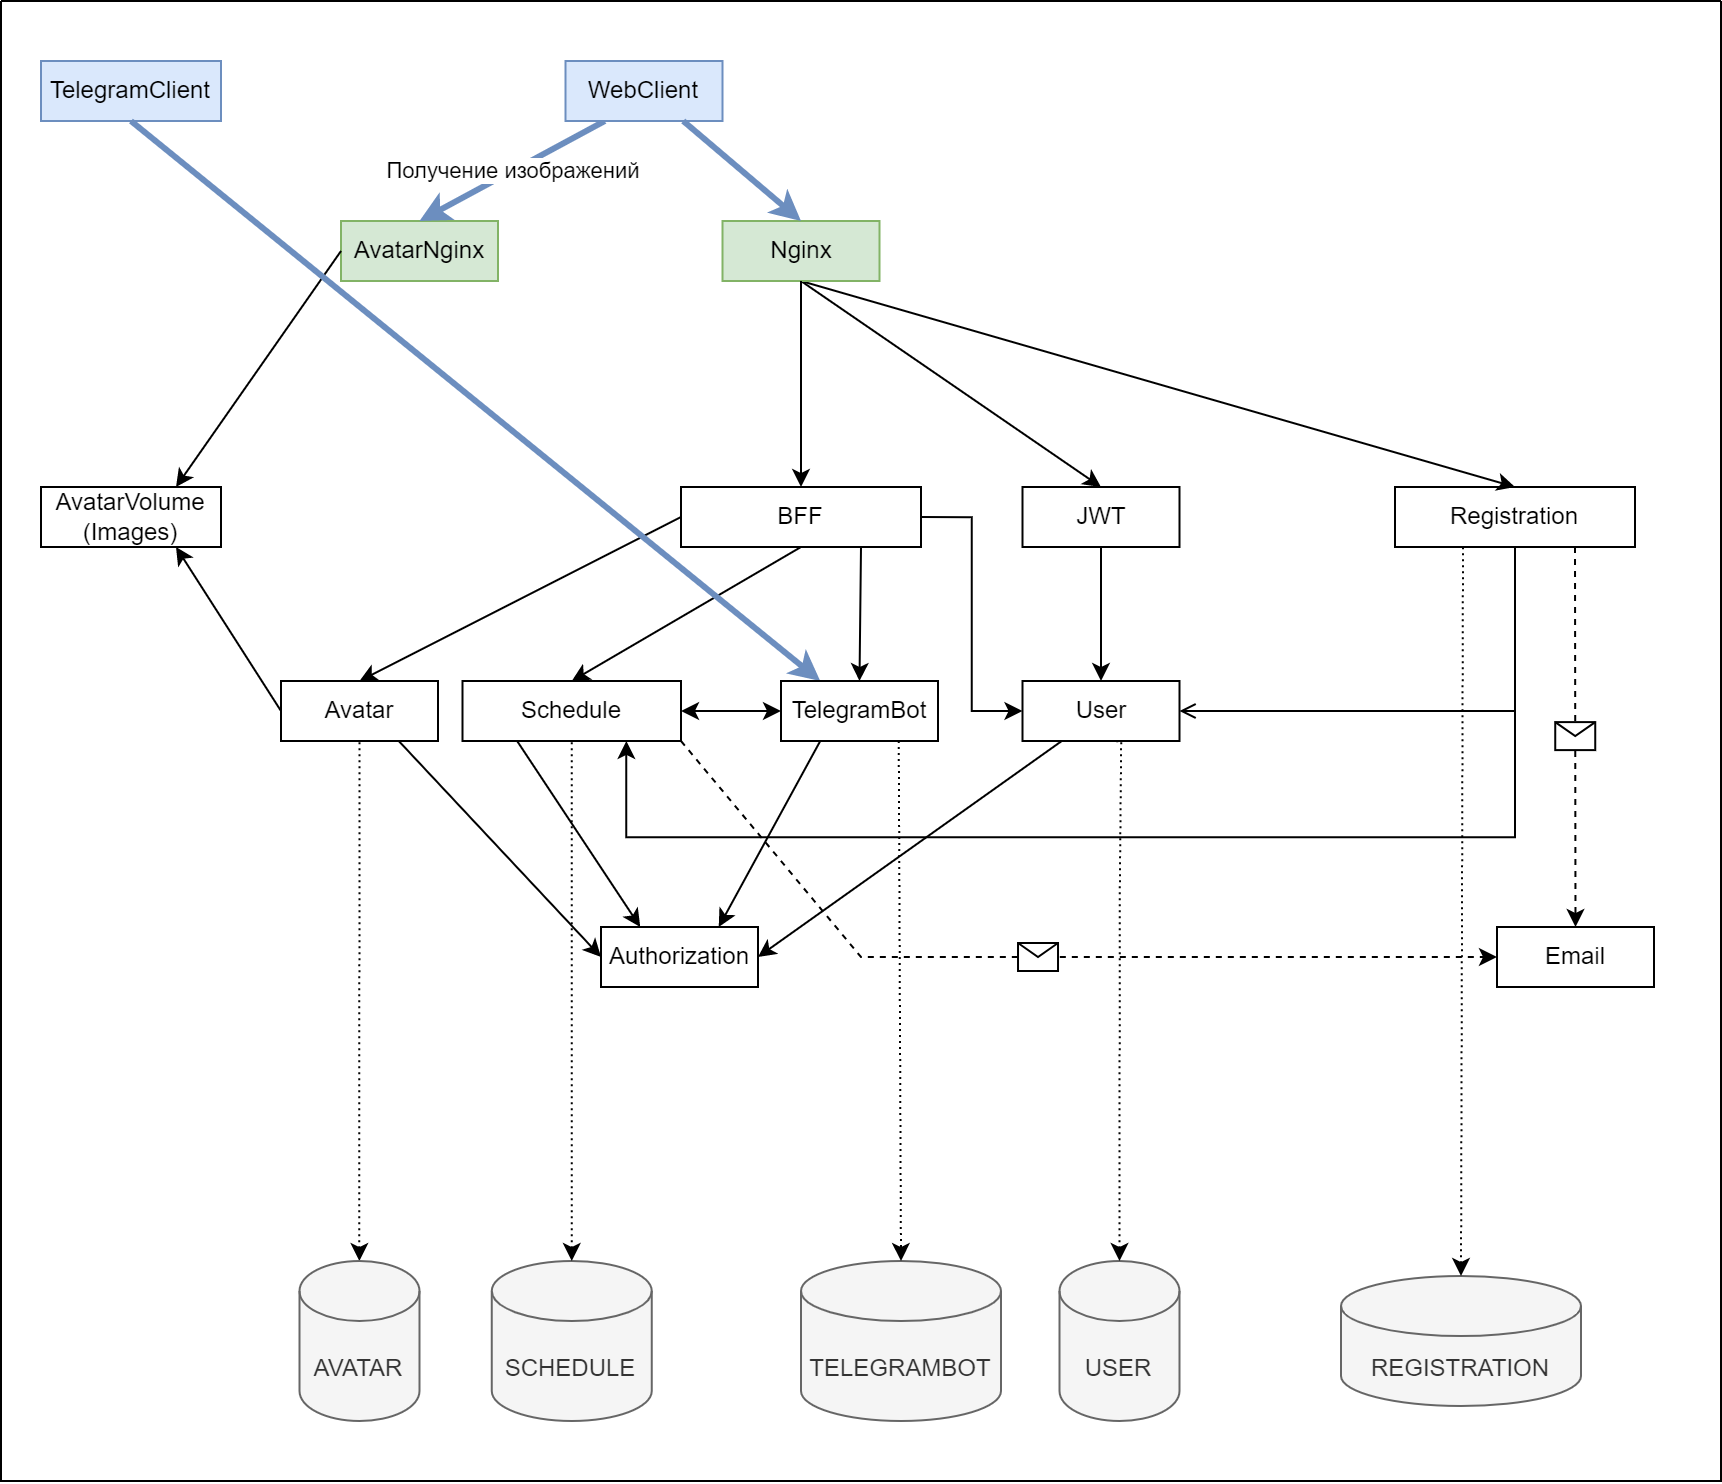

The diagram above was exported from draw.io. Its source (the exported page's mxGraphModel, read from the mxfile embedded in the PNG):
<mxGraphModel dx="1887" dy="1053" grid="1" gridSize="10" guides="1" tooltips="1" connect="1" arrows="1" fold="1" page="1" pageScale="1" pageWidth="827" pageHeight="1169" math="0" shadow="0">
  <root>
    <mxCell id="0" />
    <mxCell id="1" parent="0" />
    <mxCell id="hiX22UkawsweQj54cd4N-7" value="JWT" style="rounded=0;whiteSpace=wrap;html=1;" parent="1" vertex="1">
      <mxGeometry x="510.75" y="243" width="78.5" height="30" as="geometry" />
    </mxCell>
    <mxCell id="hiX22UkawsweQj54cd4N-8" value="User" style="rounded=0;whiteSpace=wrap;html=1;" parent="1" vertex="1">
      <mxGeometry x="510.75" y="340" width="78.5" height="30" as="geometry" />
    </mxCell>
    <mxCell id="hiX22UkawsweQj54cd4N-10" value="Registration" style="rounded=0;whiteSpace=wrap;html=1;" parent="1" vertex="1">
      <mxGeometry x="697" y="243" width="120" height="30" as="geometry" />
    </mxCell>
    <mxCell id="hiX22UkawsweQj54cd4N-11" value="Email" style="rounded=0;whiteSpace=wrap;html=1;" parent="1" vertex="1">
      <mxGeometry x="748" y="463" width="78.5" height="30" as="geometry" />
    </mxCell>
    <mxCell id="hiX22UkawsweQj54cd4N-14" value="Schedule" style="rounded=0;whiteSpace=wrap;html=1;" parent="1" vertex="1">
      <mxGeometry x="230.75" y="340" width="109.25" height="30" as="geometry" />
    </mxCell>
    <mxCell id="hiX22UkawsweQj54cd4N-22" value="" style="endArrow=none;html=1;rounded=0;exitX=0.5;exitY=0;exitDx=0;exitDy=0;entryX=0.5;entryY=1;entryDx=0;entryDy=0;endFill=0;startArrow=classic;startFill=1;" parent="1" source="hiX22UkawsweQj54cd4N-7" target="gl-ooaWafGvAzmjAQwMA-1" edge="1">
      <mxGeometry width="50" height="50" relative="1" as="geometry">
        <mxPoint x="600" y="423" as="sourcePoint" />
        <mxPoint x="470.75" y="323" as="targetPoint" />
      </mxGeometry>
    </mxCell>
    <mxCell id="hiX22UkawsweQj54cd4N-26" value="" style="endArrow=classic;html=1;rounded=0;entryX=0.5;entryY=0;entryDx=0;entryDy=0;exitX=0.5;exitY=1;exitDx=0;exitDy=0;endFill=1;" parent="1" source="hiX22UkawsweQj54cd4N-7" target="hiX22UkawsweQj54cd4N-8" edge="1">
      <mxGeometry width="50" height="50" relative="1" as="geometry">
        <mxPoint x="680" y="423" as="sourcePoint" />
        <mxPoint x="730" y="373" as="targetPoint" />
      </mxGeometry>
    </mxCell>
    <mxCell id="hiX22UkawsweQj54cd4N-27" value="" style="endArrow=open;html=1;rounded=0;entryX=1;entryY=0.5;entryDx=0;entryDy=0;exitX=0.5;exitY=1;exitDx=0;exitDy=0;endFill=0;" parent="1" source="hiX22UkawsweQj54cd4N-10" target="hiX22UkawsweQj54cd4N-8" edge="1">
      <mxGeometry width="50" height="50" relative="1" as="geometry">
        <mxPoint x="610" y="453" as="sourcePoint" />
        <mxPoint x="610" y="473" as="targetPoint" />
        <Array as="points">
          <mxPoint x="757" y="355" />
          <mxPoint x="670" y="355" />
        </Array>
      </mxGeometry>
    </mxCell>
    <mxCell id="hiX22UkawsweQj54cd4N-29" value="" style="endArrow=none;html=1;rounded=0;entryX=0.5;entryY=1;entryDx=0;entryDy=0;exitX=0.5;exitY=0;exitDx=0;exitDy=0;endFill=0;startArrow=classic;startFill=1;" parent="1" source="hiX22UkawsweQj54cd4N-10" target="gl-ooaWafGvAzmjAQwMA-1" edge="1">
      <mxGeometry width="50" height="50" relative="1" as="geometry">
        <mxPoint x="680" y="423" as="sourcePoint" />
        <mxPoint x="730" y="373" as="targetPoint" />
      </mxGeometry>
    </mxCell>
    <mxCell id="hiX22UkawsweQj54cd4N-31" value="" style="endArrow=none;html=1;rounded=0;exitX=0.5;exitY=0;exitDx=0;exitDy=0;entryX=0.5;entryY=1;entryDx=0;entryDy=0;endFill=0;startArrow=classic;startFill=1;" parent="1" source="hiX22UkawsweQj54cd4N-14" target="gl-ooaWafGvAzmjAQwMA-2" edge="1">
      <mxGeometry width="50" height="50" relative="1" as="geometry">
        <mxPoint x="280" y="423" as="sourcePoint" />
        <mxPoint x="460" y="363" as="targetPoint" />
      </mxGeometry>
    </mxCell>
    <mxCell id="gl-ooaWafGvAzmjAQwMA-1" value="Nginx" style="rounded=0;whiteSpace=wrap;html=1;fillColor=#d5e8d4;strokeColor=#82b366;" parent="1" vertex="1">
      <mxGeometry x="360.75" y="110" width="78.5" height="30" as="geometry" />
    </mxCell>
    <mxCell id="5XaMablW81QgSOGNDfAo-1" style="edgeStyle=orthogonalEdgeStyle;rounded=0;orthogonalLoop=1;jettySize=auto;html=1;exitX=1;exitY=0.5;exitDx=0;exitDy=0;entryX=0;entryY=0.5;entryDx=0;entryDy=0;" edge="1" parent="1" source="gl-ooaWafGvAzmjAQwMA-2" target="hiX22UkawsweQj54cd4N-8">
      <mxGeometry relative="1" as="geometry" />
    </mxCell>
    <mxCell id="gl-ooaWafGvAzmjAQwMA-2" value="BFF" style="rounded=0;whiteSpace=wrap;html=1;" parent="1" vertex="1">
      <mxGeometry x="340" y="243" width="120" height="30" as="geometry" />
    </mxCell>
    <mxCell id="gl-ooaWafGvAzmjAQwMA-3" value="" style="endArrow=none;html=1;rounded=0;entryX=0.5;entryY=1;entryDx=0;entryDy=0;exitX=0.5;exitY=0;exitDx=0;exitDy=0;endFill=0;startArrow=classic;startFill=1;" parent="1" source="gl-ooaWafGvAzmjAQwMA-2" target="gl-ooaWafGvAzmjAQwMA-1" edge="1">
      <mxGeometry width="50" height="50" relative="1" as="geometry">
        <mxPoint x="470" y="383" as="sourcePoint" />
        <mxPoint x="520" y="333" as="targetPoint" />
      </mxGeometry>
    </mxCell>
    <mxCell id="gl-ooaWafGvAzmjAQwMA-6" style="edgeStyle=orthogonalEdgeStyle;rounded=0;orthogonalLoop=1;jettySize=auto;html=1;entryX=0.75;entryY=1;entryDx=0;entryDy=0;endArrow=classic;endFill=1;" parent="1" source="hiX22UkawsweQj54cd4N-10" target="hiX22UkawsweQj54cd4N-14" edge="1">
      <mxGeometry relative="1" as="geometry">
        <Array as="points">
          <mxPoint x="757" y="418" />
          <mxPoint x="313" y="418" />
        </Array>
      </mxGeometry>
    </mxCell>
    <mxCell id="gl-ooaWafGvAzmjAQwMA-53" value="" style="endArrow=none;html=1;rounded=0;exitX=0.5;exitY=0;exitDx=0;exitDy=0;entryX=0;entryY=0.5;entryDx=0;entryDy=0;endFill=0;startArrow=classic;startFill=1;" parent="1" source="5XaMablW81QgSOGNDfAo-14" target="gl-ooaWafGvAzmjAQwMA-2" edge="1">
      <mxGeometry width="50" height="50" relative="1" as="geometry">
        <mxPoint x="179.25" y="353" as="sourcePoint" />
        <mxPoint x="440" y="363" as="targetPoint" />
      </mxGeometry>
    </mxCell>
    <mxCell id="gl-ooaWafGvAzmjAQwMA-54" value="AvatarNginx" style="rounded=0;whiteSpace=wrap;html=1;fillColor=#d5e8d4;strokeColor=#82b366;" parent="1" vertex="1">
      <mxGeometry x="170" y="110" width="78.5" height="30" as="geometry" />
    </mxCell>
    <mxCell id="gl-ooaWafGvAzmjAQwMA-55" value="Получение изображений" style="endArrow=none;html=1;rounded=0;exitX=0.5;exitY=0;exitDx=0;exitDy=0;endFill=0;startArrow=classic;startFill=1;entryX=0.25;entryY=1;entryDx=0;entryDy=0;fillColor=#dae8fc;strokeColor=#6c8ebf;strokeWidth=3;" parent="1" source="gl-ooaWafGvAzmjAQwMA-54" target="5XaMablW81QgSOGNDfAo-22" edge="1">
      <mxGeometry width="50" height="50" relative="1" as="geometry">
        <mxPoint x="440" y="333" as="sourcePoint" />
        <mxPoint x="310" y="20" as="targetPoint" />
      </mxGeometry>
    </mxCell>
    <mxCell id="gl-ooaWafGvAzmjAQwMA-61" value="SCHEDULE" style="shape=cylinder3;whiteSpace=wrap;html=1;boundedLbl=1;backgroundOutline=1;size=15;fillColor=#f5f5f5;fontColor=#333333;strokeColor=#666666;" parent="1" vertex="1">
      <mxGeometry x="245.38" y="630" width="80" height="80" as="geometry" />
    </mxCell>
    <mxCell id="gl-ooaWafGvAzmjAQwMA-62" value="USER" style="shape=cylinder3;whiteSpace=wrap;html=1;boundedLbl=1;backgroundOutline=1;size=15;fillColor=#f5f5f5;fontColor=#333333;strokeColor=#666666;" parent="1" vertex="1">
      <mxGeometry x="529.25" y="630" width="60" height="80" as="geometry" />
    </mxCell>
    <mxCell id="gl-ooaWafGvAzmjAQwMA-63" value="REGISTRATION" style="shape=cylinder3;whiteSpace=wrap;html=1;boundedLbl=1;backgroundOutline=1;size=15;fillColor=#f5f5f5;strokeColor=#666666;fontColor=#333333;" parent="1" vertex="1">
      <mxGeometry x="670" y="637.5" width="120" height="65" as="geometry" />
    </mxCell>
    <mxCell id="gl-ooaWafGvAzmjAQwMA-70" style="edgeStyle=orthogonalEdgeStyle;rounded=0;orthogonalLoop=1;jettySize=auto;html=1;entryX=0.5;entryY=1;entryDx=0;entryDy=0;dashed=1;startArrow=classic;startFill=1;endArrow=none;endFill=0;strokeWidth=1;dashPattern=1 2;" parent="1" source="gl-ooaWafGvAzmjAQwMA-66" target="5XaMablW81QgSOGNDfAo-14" edge="1">
      <mxGeometry relative="1" as="geometry">
        <mxPoint x="179.25" y="380" as="targetPoint" />
      </mxGeometry>
    </mxCell>
    <mxCell id="gl-ooaWafGvAzmjAQwMA-66" value="AVATAR" style="shape=cylinder3;whiteSpace=wrap;html=1;boundedLbl=1;backgroundOutline=1;size=15;fillColor=#f5f5f5;fontColor=#333333;strokeColor=#666666;" parent="1" vertex="1">
      <mxGeometry x="149.25" y="630" width="60" height="80" as="geometry" />
    </mxCell>
    <mxCell id="gl-ooaWafGvAzmjAQwMA-73" style="edgeStyle=orthogonalEdgeStyle;rounded=0;orthogonalLoop=1;jettySize=auto;html=1;entryX=0.5;entryY=1;entryDx=0;entryDy=0;dashed=1;startArrow=classic;startFill=1;endArrow=none;endFill=0;strokeWidth=1;dashPattern=1 2;exitX=0.5;exitY=0;exitDx=0;exitDy=0;exitPerimeter=0;" parent="1" source="gl-ooaWafGvAzmjAQwMA-62" target="hiX22UkawsweQj54cd4N-8" edge="1">
      <mxGeometry relative="1" as="geometry">
        <mxPoint x="649.72" y="493" as="sourcePoint" />
        <mxPoint x="649.72" y="433.0000000000001" as="targetPoint" />
        <Array as="points">
          <mxPoint x="560" y="450" />
          <mxPoint x="560" y="450" />
        </Array>
      </mxGeometry>
    </mxCell>
    <mxCell id="gl-ooaWafGvAzmjAQwMA-75" style="edgeStyle=orthogonalEdgeStyle;rounded=0;orthogonalLoop=1;jettySize=auto;html=1;entryX=0.25;entryY=1;entryDx=0;entryDy=0;dashed=1;startArrow=classic;startFill=1;endArrow=none;endFill=0;strokeWidth=1;dashPattern=1 2;exitX=0.5;exitY=0;exitDx=0;exitDy=0;exitPerimeter=0;" parent="1" source="gl-ooaWafGvAzmjAQwMA-63" target="hiX22UkawsweQj54cd4N-10" edge="1">
      <mxGeometry relative="1" as="geometry">
        <mxPoint x="826.5" y="323" as="sourcePoint" />
        <mxPoint x="826.5" y="263" as="targetPoint" />
        <Array as="points">
          <mxPoint x="731" y="637" />
          <mxPoint x="731" y="273" />
        </Array>
      </mxGeometry>
    </mxCell>
    <mxCell id="5XaMablW81QgSOGNDfAo-6" value="" style="endArrow=classic;html=1;rounded=0;exitX=0;exitY=0.5;exitDx=0;exitDy=0;entryX=0.75;entryY=1;entryDx=0;entryDy=0;" edge="1" parent="1" source="5XaMablW81QgSOGNDfAo-14" target="5XaMablW81QgSOGNDfAo-13">
      <mxGeometry width="50" height="50" relative="1" as="geometry">
        <mxPoint x="140" y="366.5" as="sourcePoint" />
        <mxPoint x="97" y="300.7499999999999" as="targetPoint" />
      </mxGeometry>
    </mxCell>
    <mxCell id="5XaMablW81QgSOGNDfAo-10" value="" style="endArrow=classic;html=1;rounded=0;exitX=0;exitY=0.5;exitDx=0;exitDy=0;entryX=0.75;entryY=0;entryDx=0;entryDy=0;" edge="1" parent="1" source="gl-ooaWafGvAzmjAQwMA-54" target="5XaMablW81QgSOGNDfAo-13">
      <mxGeometry width="50" height="50" relative="1" as="geometry">
        <mxPoint x="240" y="350" as="sourcePoint" />
        <mxPoint x="97" y="262.2499999999999" as="targetPoint" />
      </mxGeometry>
    </mxCell>
    <mxCell id="5XaMablW81QgSOGNDfAo-11" value="" style="endArrow=classic;html=1;rounded=0;exitX=0.75;exitY=1;exitDx=0;exitDy=0;entryX=0.5;entryY=0;entryDx=0;entryDy=0;dashed=1;" edge="1" parent="1" source="hiX22UkawsweQj54cd4N-10" target="hiX22UkawsweQj54cd4N-11">
      <mxGeometry relative="1" as="geometry">
        <mxPoint x="610" y="340" as="sourcePoint" />
        <mxPoint x="710" y="340" as="targetPoint" />
      </mxGeometry>
    </mxCell>
    <mxCell id="5XaMablW81QgSOGNDfAo-12" value="" style="shape=message;html=1;outlineConnect=0;" vertex="1" parent="5XaMablW81QgSOGNDfAo-11">
      <mxGeometry width="20" height="14" relative="1" as="geometry">
        <mxPoint x="-10" y="-7" as="offset" />
      </mxGeometry>
    </mxCell>
    <mxCell id="5XaMablW81QgSOGNDfAo-13" value="&lt;span style=&quot;&quot;&gt;AvatarVolume&lt;/span&gt;&lt;br style=&quot;&quot;&gt;&lt;span style=&quot;&quot;&gt;(Images)&lt;/span&gt;" style="rounded=0;whiteSpace=wrap;html=1;" vertex="1" parent="1">
      <mxGeometry x="20" y="243" width="90" height="30" as="geometry" />
    </mxCell>
    <mxCell id="5XaMablW81QgSOGNDfAo-14" value="Avatar" style="rounded=0;whiteSpace=wrap;html=1;" vertex="1" parent="1">
      <mxGeometry x="140" y="340" width="78.5" height="30" as="geometry" />
    </mxCell>
    <mxCell id="5XaMablW81QgSOGNDfAo-17" value="Authorization" style="rounded=0;whiteSpace=wrap;html=1;" vertex="1" parent="1">
      <mxGeometry x="300" y="463" width="78.5" height="30" as="geometry" />
    </mxCell>
    <mxCell id="5XaMablW81QgSOGNDfAo-18" value="" style="endArrow=classic;html=1;rounded=0;exitX=0.75;exitY=1;exitDx=0;exitDy=0;entryX=0;entryY=0.5;entryDx=0;entryDy=0;" edge="1" parent="1" source="5XaMablW81QgSOGNDfAo-14" target="5XaMablW81QgSOGNDfAo-17">
      <mxGeometry width="50" height="50" relative="1" as="geometry">
        <mxPoint x="430" y="360" as="sourcePoint" />
        <mxPoint x="480" y="310" as="targetPoint" />
      </mxGeometry>
    </mxCell>
    <mxCell id="5XaMablW81QgSOGNDfAo-19" value="" style="endArrow=classic;html=1;rounded=0;exitX=0.25;exitY=1;exitDx=0;exitDy=0;entryX=0.25;entryY=0;entryDx=0;entryDy=0;" edge="1" parent="1" source="hiX22UkawsweQj54cd4N-14" target="5XaMablW81QgSOGNDfAo-17">
      <mxGeometry width="50" height="50" relative="1" as="geometry">
        <mxPoint x="430" y="360" as="sourcePoint" />
        <mxPoint x="320" y="480" as="targetPoint" />
      </mxGeometry>
    </mxCell>
    <mxCell id="5XaMablW81QgSOGNDfAo-20" value="" style="endArrow=classic;html=1;rounded=0;exitX=0.25;exitY=1;exitDx=0;exitDy=0;entryX=1;entryY=0.5;entryDx=0;entryDy=0;" edge="1" parent="1" source="hiX22UkawsweQj54cd4N-8" target="5XaMablW81QgSOGNDfAo-17">
      <mxGeometry width="50" height="50" relative="1" as="geometry">
        <mxPoint x="430" y="360" as="sourcePoint" />
        <mxPoint x="480" y="310" as="targetPoint" />
      </mxGeometry>
    </mxCell>
    <mxCell id="5XaMablW81QgSOGNDfAo-22" value="WebClient" style="rounded=0;whiteSpace=wrap;html=1;fillColor=#dae8fc;strokeColor=#6c8ebf;" vertex="1" parent="1">
      <mxGeometry x="282.25" y="30" width="78.5" height="30" as="geometry" />
    </mxCell>
    <mxCell id="5XaMablW81QgSOGNDfAo-23" value="" style="endArrow=classic;html=1;rounded=0;exitX=0.75;exitY=1;exitDx=0;exitDy=0;entryX=0.5;entryY=0;entryDx=0;entryDy=0;fillColor=#dae8fc;strokeColor=#6c8ebf;strokeWidth=3;" edge="1" parent="1" source="5XaMablW81QgSOGNDfAo-22" target="gl-ooaWafGvAzmjAQwMA-1">
      <mxGeometry width="50" height="50" relative="1" as="geometry">
        <mxPoint x="380" y="160" as="sourcePoint" />
        <mxPoint x="430" y="110" as="targetPoint" />
      </mxGeometry>
    </mxCell>
    <mxCell id="5XaMablW81QgSOGNDfAo-24" value="" style="endArrow=classic;startArrow=classic;html=1;rounded=0;exitX=0;exitY=0.5;exitDx=0;exitDy=0;entryX=1;entryY=0.5;entryDx=0;entryDy=0;" edge="1" parent="1" source="5XaMablW81QgSOGNDfAo-21" target="hiX22UkawsweQj54cd4N-14">
      <mxGeometry width="50" height="50" relative="1" as="geometry">
        <mxPoint x="480" y="490" as="sourcePoint" />
        <mxPoint x="350" y="330" as="targetPoint" />
      </mxGeometry>
    </mxCell>
    <mxCell id="5XaMablW81QgSOGNDfAo-25" value="" style="endArrow=classic;html=1;rounded=0;exitX=0.25;exitY=1;exitDx=0;exitDy=0;entryX=0.75;entryY=0;entryDx=0;entryDy=0;" edge="1" parent="1" source="5XaMablW81QgSOGNDfAo-21" target="5XaMablW81QgSOGNDfAo-17">
      <mxGeometry width="50" height="50" relative="1" as="geometry">
        <mxPoint x="470" y="480" as="sourcePoint" />
        <mxPoint x="520" y="430" as="targetPoint" />
      </mxGeometry>
    </mxCell>
    <mxCell id="5XaMablW81QgSOGNDfAo-26" value="TelegramClient" style="rounded=0;whiteSpace=wrap;html=1;fillColor=#dae8fc;strokeColor=#6c8ebf;" vertex="1" parent="1">
      <mxGeometry x="20" y="30" width="90" height="30" as="geometry" />
    </mxCell>
    <mxCell id="5XaMablW81QgSOGNDfAo-27" value="" style="endArrow=classic;html=1;rounded=0;exitX=0.5;exitY=1;exitDx=0;exitDy=0;entryX=0.25;entryY=0;entryDx=0;entryDy=0;fillColor=#dae8fc;strokeColor=#6c8ebf;strokeWidth=3;" edge="1" parent="1" source="5XaMablW81QgSOGNDfAo-26" target="5XaMablW81QgSOGNDfAo-21">
      <mxGeometry width="50" height="50" relative="1" as="geometry">
        <mxPoint x="410" y="600" as="sourcePoint" />
        <mxPoint x="460" y="550" as="targetPoint" />
      </mxGeometry>
    </mxCell>
    <mxCell id="5XaMablW81QgSOGNDfAo-29" value="" style="endArrow=classic;html=1;rounded=0;exitX=0.75;exitY=1;exitDx=0;exitDy=0;entryX=0.5;entryY=0;entryDx=0;entryDy=0;" edge="1" parent="1" source="gl-ooaWafGvAzmjAQwMA-2" target="5XaMablW81QgSOGNDfAo-21">
      <mxGeometry width="50" height="50" relative="1" as="geometry">
        <mxPoint x="400" y="360" as="sourcePoint" />
        <mxPoint x="450" y="310" as="targetPoint" />
      </mxGeometry>
    </mxCell>
    <mxCell id="5XaMablW81QgSOGNDfAo-31" value="" style="endArrow=classic;html=1;rounded=0;dashed=1;entryX=0;entryY=0.5;entryDx=0;entryDy=0;exitX=1;exitY=1;exitDx=0;exitDy=0;" edge="1" parent="1" source="hiX22UkawsweQj54cd4N-14" target="hiX22UkawsweQj54cd4N-11">
      <mxGeometry relative="1" as="geometry">
        <mxPoint x="570" y="457" as="sourcePoint" />
        <mxPoint x="670" y="457" as="targetPoint" />
        <Array as="points">
          <mxPoint x="430" y="478" />
        </Array>
      </mxGeometry>
    </mxCell>
    <mxCell id="5XaMablW81QgSOGNDfAo-32" value="" style="shape=message;html=1;outlineConnect=0;" vertex="1" parent="5XaMablW81QgSOGNDfAo-31">
      <mxGeometry width="20" height="14" relative="1" as="geometry">
        <mxPoint x="-10" y="-7" as="offset" />
      </mxGeometry>
    </mxCell>
    <mxCell id="5XaMablW81QgSOGNDfAo-21" value="TelegramBot" style="rounded=0;whiteSpace=wrap;html=1;" vertex="1" parent="1">
      <mxGeometry x="390" y="340" width="78.5" height="30" as="geometry" />
    </mxCell>
    <mxCell id="5XaMablW81QgSOGNDfAo-33" value="" style="edgeStyle=orthogonalEdgeStyle;rounded=0;orthogonalLoop=1;jettySize=auto;html=1;entryX=0.5;entryY=1;entryDx=0;entryDy=0;dashed=1;startArrow=classic;startFill=1;endArrow=none;endFill=0;strokeWidth=1;dashPattern=1 2;exitX=0.5;exitY=0;exitDx=0;exitDy=0;exitPerimeter=0;" edge="1" parent="1" source="gl-ooaWafGvAzmjAQwMA-61" target="hiX22UkawsweQj54cd4N-14">
      <mxGeometry relative="1" as="geometry">
        <mxPoint x="399.25" y="620" as="sourcePoint" />
        <mxPoint x="399.9949999999999" y="370" as="targetPoint" />
      </mxGeometry>
    </mxCell>
    <mxCell id="5XaMablW81QgSOGNDfAo-34" value="TELEGRAMBOT" style="shape=cylinder3;whiteSpace=wrap;html=1;boundedLbl=1;backgroundOutline=1;size=15;fillColor=#f5f5f5;fontColor=#333333;strokeColor=#666666;" vertex="1" parent="1">
      <mxGeometry x="400" y="630" width="100" height="80" as="geometry" />
    </mxCell>
    <mxCell id="5XaMablW81QgSOGNDfAo-36" value="" style="endArrow=classic;html=1;rounded=0;dashed=1;strokeWidth=1;exitX=0.75;exitY=1;exitDx=0;exitDy=0;entryX=0.5;entryY=0;entryDx=0;entryDy=0;entryPerimeter=0;dashPattern=1 2;" edge="1" parent="1" source="5XaMablW81QgSOGNDfAo-21" target="5XaMablW81QgSOGNDfAo-34">
      <mxGeometry width="50" height="50" relative="1" as="geometry">
        <mxPoint x="510" y="580" as="sourcePoint" />
        <mxPoint x="560" y="530" as="targetPoint" />
      </mxGeometry>
    </mxCell>
    <mxCell id="5XaMablW81QgSOGNDfAo-37" value="" style="swimlane;startSize=0;" vertex="1" parent="1">
      <mxGeometry width="860" height="740" as="geometry" />
    </mxCell>
  </root>
</mxGraphModel>